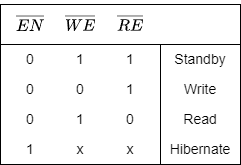

The diagram above was exported from draw.io. Its source (the exported page's mxGraphModel, read from the mxfile embedded in the PNG):
<mxGraphModel dx="595" dy="367" grid="1" gridSize="10" guides="1" tooltips="1" connect="1" arrows="1" fold="1" page="1" pageScale="1" pageWidth="827" pageHeight="1169" math="1" shadow="0">
  <root>
    <mxCell id="0" />
    <mxCell id="1" parent="0" />
    <mxCell id="Lsm8gfFZB6lLowUI3u0j-22" value="" style="rounded=0;whiteSpace=wrap;html=1;fontSize=16;" vertex="1" parent="1">
      <mxGeometry x="160" y="200" width="80" height="120" as="geometry" />
    </mxCell>
    <mxCell id="Lsm8gfFZB6lLowUI3u0j-17" value="" style="rounded=0;whiteSpace=wrap;html=1;fontSize=16;" vertex="1" parent="1">
      <mxGeometry y="200" width="160" height="120" as="geometry" />
    </mxCell>
    <mxCell id="Lsm8gfFZB6lLowUI3u0j-1" value="" style="rounded=0;whiteSpace=wrap;html=1;" vertex="1" parent="1">
      <mxGeometry y="160" width="240" height="40" as="geometry" />
    </mxCell>
    <mxCell id="Lsm8gfFZB6lLowUI3u0j-2" value="&lt;font style=&quot;font-size: 14px;&quot;&gt;$$\overline{EN}$$&lt;/font&gt;" style="text;strokeColor=none;align=center;fillColor=none;html=1;verticalAlign=middle;whiteSpace=wrap;rounded=0;" vertex="1" parent="1">
      <mxGeometry x="10" y="165" width="40" height="30" as="geometry" />
    </mxCell>
    <mxCell id="Lsm8gfFZB6lLowUI3u0j-3" value="&lt;font style=&quot;font-size: 14px;&quot;&gt;$$\overline{WE}$$&lt;/font&gt;" style="text;strokeColor=none;align=center;fillColor=none;html=1;verticalAlign=middle;whiteSpace=wrap;rounded=0;" vertex="1" parent="1">
      <mxGeometry x="60" y="165" width="40" height="30" as="geometry" />
    </mxCell>
    <mxCell id="Lsm8gfFZB6lLowUI3u0j-4" value="&lt;font style=&quot;font-size: 14px;&quot;&gt;$$\overline{RE}$$&lt;/font&gt;" style="text;strokeColor=none;align=center;fillColor=none;html=1;verticalAlign=middle;whiteSpace=wrap;rounded=0;" vertex="1" parent="1">
      <mxGeometry x="110" y="165" width="40" height="30" as="geometry" />
    </mxCell>
    <mxCell id="Lsm8gfFZB6lLowUI3u0j-5" value="&lt;font style=&quot;font-size: 14px;&quot;&gt;0&lt;/font&gt;" style="text;strokeColor=none;align=center;fillColor=none;html=1;verticalAlign=middle;whiteSpace=wrap;rounded=0;" vertex="1" parent="1">
      <mxGeometry x="10" y="200" width="40" height="30" as="geometry" />
    </mxCell>
    <mxCell id="Lsm8gfFZB6lLowUI3u0j-6" value="&lt;font style=&quot;font-size: 14px;&quot;&gt;1&lt;/font&gt;" style="text;strokeColor=none;align=center;fillColor=none;html=1;verticalAlign=middle;whiteSpace=wrap;rounded=0;" vertex="1" parent="1">
      <mxGeometry x="60" y="200" width="40" height="30" as="geometry" />
    </mxCell>
    <mxCell id="Lsm8gfFZB6lLowUI3u0j-7" value="&lt;font style=&quot;font-size: 14px;&quot;&gt;1&lt;/font&gt;" style="text;strokeColor=none;align=center;fillColor=none;html=1;verticalAlign=middle;whiteSpace=wrap;rounded=0;" vertex="1" parent="1">
      <mxGeometry x="110" y="200" width="40" height="30" as="geometry" />
    </mxCell>
    <mxCell id="Lsm8gfFZB6lLowUI3u0j-8" value="&lt;font style=&quot;font-size: 14px;&quot;&gt;0&lt;/font&gt;" style="text;strokeColor=none;align=center;fillColor=none;html=1;verticalAlign=middle;whiteSpace=wrap;rounded=0;" vertex="1" parent="1">
      <mxGeometry x="10" y="230" width="40" height="30" as="geometry" />
    </mxCell>
    <mxCell id="Lsm8gfFZB6lLowUI3u0j-9" value="&lt;font style=&quot;font-size: 14px;&quot;&gt;0&lt;/font&gt;" style="text;strokeColor=none;align=center;fillColor=none;html=1;verticalAlign=middle;whiteSpace=wrap;rounded=0;" vertex="1" parent="1">
      <mxGeometry x="60" y="230" width="40" height="30" as="geometry" />
    </mxCell>
    <mxCell id="Lsm8gfFZB6lLowUI3u0j-10" value="&lt;font style=&quot;font-size: 14px;&quot;&gt;1&lt;/font&gt;" style="text;strokeColor=none;align=center;fillColor=none;html=1;verticalAlign=middle;whiteSpace=wrap;rounded=0;" vertex="1" parent="1">
      <mxGeometry x="110" y="230" width="40" height="30" as="geometry" />
    </mxCell>
    <mxCell id="Lsm8gfFZB6lLowUI3u0j-11" value="&lt;font style=&quot;font-size: 14px;&quot;&gt;0&lt;/font&gt;" style="text;strokeColor=none;align=center;fillColor=none;html=1;verticalAlign=middle;whiteSpace=wrap;rounded=0;" vertex="1" parent="1">
      <mxGeometry x="10" y="260" width="40" height="30" as="geometry" />
    </mxCell>
    <mxCell id="Lsm8gfFZB6lLowUI3u0j-12" value="&lt;font style=&quot;font-size: 14px;&quot;&gt;1&lt;/font&gt;" style="text;strokeColor=none;align=center;fillColor=none;html=1;verticalAlign=middle;whiteSpace=wrap;rounded=0;" vertex="1" parent="1">
      <mxGeometry x="60" y="260" width="40" height="30" as="geometry" />
    </mxCell>
    <mxCell id="Lsm8gfFZB6lLowUI3u0j-13" value="&lt;font style=&quot;font-size: 14px;&quot;&gt;0&lt;/font&gt;" style="text;strokeColor=none;align=center;fillColor=none;html=1;verticalAlign=middle;whiteSpace=wrap;rounded=0;" vertex="1" parent="1">
      <mxGeometry x="110" y="260" width="40" height="30" as="geometry" />
    </mxCell>
    <mxCell id="Lsm8gfFZB6lLowUI3u0j-14" value="&lt;font style=&quot;font-size: 14px;&quot;&gt;1&lt;/font&gt;" style="text;strokeColor=none;align=center;fillColor=none;html=1;verticalAlign=middle;whiteSpace=wrap;rounded=0;" vertex="1" parent="1">
      <mxGeometry x="10" y="290" width="40" height="30" as="geometry" />
    </mxCell>
    <mxCell id="Lsm8gfFZB6lLowUI3u0j-15" value="&lt;font style=&quot;font-size: 14px;&quot;&gt;x&lt;/font&gt;" style="text;strokeColor=none;align=center;fillColor=none;html=1;verticalAlign=middle;whiteSpace=wrap;rounded=0;" vertex="1" parent="1">
      <mxGeometry x="60" y="290" width="40" height="30" as="geometry" />
    </mxCell>
    <mxCell id="Lsm8gfFZB6lLowUI3u0j-16" value="&lt;font style=&quot;font-size: 14px;&quot;&gt;x&lt;/font&gt;" style="text;strokeColor=none;align=center;fillColor=none;html=1;verticalAlign=middle;whiteSpace=wrap;rounded=0;" vertex="1" parent="1">
      <mxGeometry x="110" y="290" width="40" height="30" as="geometry" />
    </mxCell>
    <mxCell id="Lsm8gfFZB6lLowUI3u0j-18" value="&lt;span style=&quot;font-size: 14px;&quot;&gt;Standby&lt;/span&gt;" style="text;strokeColor=none;align=center;fillColor=none;html=1;verticalAlign=middle;whiteSpace=wrap;rounded=0;" vertex="1" parent="1">
      <mxGeometry x="180" y="200" width="40" height="30" as="geometry" />
    </mxCell>
    <mxCell id="Lsm8gfFZB6lLowUI3u0j-19" value="&lt;span style=&quot;font-size: 14px;&quot;&gt;Write&lt;/span&gt;" style="text;strokeColor=none;align=center;fillColor=none;html=1;verticalAlign=middle;whiteSpace=wrap;rounded=0;" vertex="1" parent="1">
      <mxGeometry x="180" y="230" width="40" height="30" as="geometry" />
    </mxCell>
    <mxCell id="Lsm8gfFZB6lLowUI3u0j-20" value="&lt;span style=&quot;font-size: 14px;&quot;&gt;Read&lt;/span&gt;" style="text;strokeColor=none;align=center;fillColor=none;html=1;verticalAlign=middle;whiteSpace=wrap;rounded=0;" vertex="1" parent="1">
      <mxGeometry x="180" y="260" width="40" height="30" as="geometry" />
    </mxCell>
    <mxCell id="Lsm8gfFZB6lLowUI3u0j-21" value="&lt;span style=&quot;font-size: 14px;&quot;&gt;Hibernate&lt;/span&gt;" style="text;strokeColor=none;align=center;fillColor=none;html=1;verticalAlign=middle;whiteSpace=wrap;rounded=0;" vertex="1" parent="1">
      <mxGeometry x="180" y="290" width="40" height="30" as="geometry" />
    </mxCell>
  </root>
</mxGraphModel>